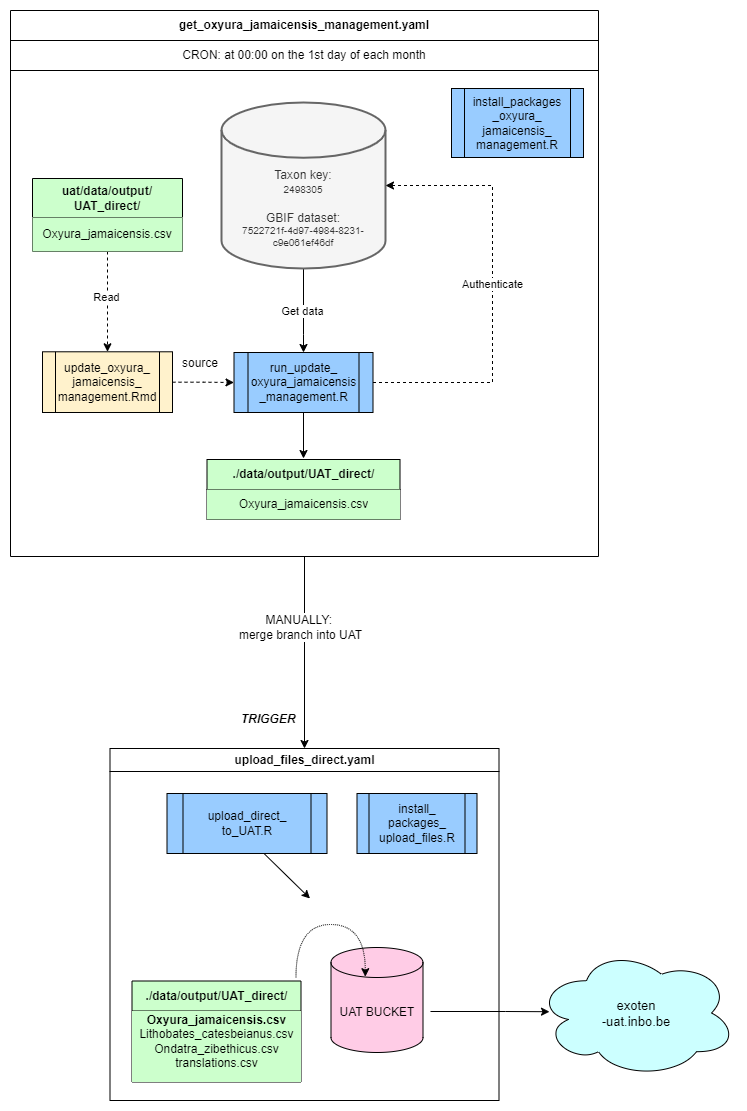

The diagram above was exported from draw.io. Its source (the exported page's mxGraphModel, read from the mxfile embedded in the PNG):
<mxGraphModel dx="2704" dy="4072" grid="0" gridSize="10" guides="1" tooltips="1" connect="1" arrows="1" fold="1" page="1" pageScale="1" pageWidth="827" pageHeight="1169" math="0" shadow="0">
  <root>
    <mxCell id="0" />
    <mxCell id="1" parent="0" />
    <mxCell id="0M3HcrVWXr35nF5zqDCu-1" value="upload_files_direct.yaml" style="swimlane;whiteSpace=wrap;html=1;" parent="1" vertex="1">
      <mxGeometry x="-1482.5" y="-2764" width="389" height="352" as="geometry" />
    </mxCell>
    <mxCell id="0M3HcrVWXr35nF5zqDCu-2" value="install_&lt;div&gt;packages_&lt;/div&gt;&lt;div&gt;upload_files.R&lt;/div&gt;" style="shape=process;whiteSpace=wrap;html=1;backgroundOutline=1;fillColor=#99CCFF;" parent="0M3HcrVWXr35nF5zqDCu-1" vertex="1">
      <mxGeometry x="247" y="45" width="120" height="60" as="geometry" />
    </mxCell>
    <mxCell id="0M3HcrVWXr35nF5zqDCu-3" value="&lt;div&gt;upload_direct_&lt;/div&gt;&lt;div&gt;to_UAT.R&lt;/div&gt;" style="shape=process;whiteSpace=wrap;html=1;backgroundOutline=1;fillColor=#99CCFF;" parent="0M3HcrVWXr35nF5zqDCu-1" vertex="1">
      <mxGeometry x="57" y="45" width="160" height="60" as="geometry" />
    </mxCell>
    <mxCell id="0M3HcrVWXr35nF5zqDCu-4" value="UAT BUCKET" style="shape=cylinder3;whiteSpace=wrap;html=1;boundedLbl=1;backgroundOutline=1;size=15;fillColor=#FFCCE6;" parent="0M3HcrVWXr35nF5zqDCu-1" vertex="1">
      <mxGeometry x="221" y="199" width="92" height="105" as="geometry" />
    </mxCell>
    <mxCell id="0M3HcrVWXr35nF5zqDCu-5" value="&lt;b&gt;./data/output/UAT_direct/&lt;/b&gt;" style="swimlane;fontStyle=0;childLayout=stackLayout;horizontal=1;startSize=30;horizontalStack=0;resizeParent=1;resizeParentMax=0;resizeLast=0;collapsible=1;marginBottom=0;whiteSpace=wrap;html=1;fillColor=#CCFFCC;" parent="0M3HcrVWXr35nF5zqDCu-1" vertex="1">
      <mxGeometry x="22" y="232.5" width="169" height="101" as="geometry" />
    </mxCell>
    <mxCell id="0M3HcrVWXr35nF5zqDCu-6" value="&lt;b&gt;Oxyura_jamaicensis.csv&lt;/b&gt;&lt;div&gt;Lithobates_catesbeianus.csv&lt;/div&gt;&lt;div&gt;Ondatra_zibethicus.csv&lt;/div&gt;&lt;div&gt;translations.csv&lt;br&gt;&lt;div&gt;&lt;br&gt;&lt;/div&gt;&lt;/div&gt;" style="text;strokeColor=none;fillColor=#CCFFCC;align=center;verticalAlign=middle;spacingLeft=4;spacingRight=4;overflow=hidden;points=[[0,0.5],[1,0.5]];portConstraint=eastwest;rotatable=0;whiteSpace=wrap;html=1;" parent="0M3HcrVWXr35nF5zqDCu-5" vertex="1">
      <mxGeometry y="30" width="169" height="71" as="geometry" />
    </mxCell>
    <mxCell id="0M3HcrVWXr35nF5zqDCu-7" value="" style="endArrow=classic;html=1;rounded=0;entryX=0.373;entryY=0.278;entryDx=0;entryDy=0;entryPerimeter=0;edgeStyle=orthogonalEdgeStyle;elbow=vertical;curved=1;dashed=1;dashPattern=1 1;" parent="0M3HcrVWXr35nF5zqDCu-1" target="0M3HcrVWXr35nF5zqDCu-4" edge="1">
      <mxGeometry width="50" height="50" relative="1" as="geometry">
        <mxPoint x="186" y="229" as="sourcePoint" />
        <mxPoint x="244.43" y="201" as="targetPoint" />
        <Array as="points">
          <mxPoint x="186" y="176" />
          <mxPoint x="255" y="176" />
        </Array>
      </mxGeometry>
    </mxCell>
    <mxCell id="0M3HcrVWXr35nF5zqDCu-8" value="" style="endArrow=classic;html=1;rounded=0;" parent="0M3HcrVWXr35nF5zqDCu-1" edge="1">
      <mxGeometry width="50" height="50" relative="1" as="geometry">
        <mxPoint x="154" y="105" as="sourcePoint" />
        <mxPoint x="200" y="150" as="targetPoint" />
      </mxGeometry>
    </mxCell>
    <mxCell id="0M3HcrVWXr35nF5zqDCu-9" style="edgeStyle=orthogonalEdgeStyle;rounded=0;orthogonalLoop=1;jettySize=auto;html=1;entryX=0.5;entryY=0;entryDx=0;entryDy=0;jumpStyle=none;" parent="1" source="0M3HcrVWXr35nF5zqDCu-10" target="0M3HcrVWXr35nF5zqDCu-1" edge="1">
      <mxGeometry relative="1" as="geometry">
        <mxPoint x="-1230.9999084472656" y="-2780.9999440511065" as="targetPoint" />
        <Array as="points" />
      </mxGeometry>
    </mxCell>
    <mxCell id="0M3HcrVWXr35nF5zqDCu-10" value="get_oxyura_jamaicensis_management.yaml" style="swimlane;whiteSpace=wrap;html=1;startSize=30;" parent="1" vertex="1">
      <mxGeometry x="-1582" y="-3502" width="588" height="546" as="geometry" />
    </mxCell>
    <mxCell id="0M3HcrVWXr35nF5zqDCu-11" value="CRON: at 00:00 on the 1st day of each month" style="rounded=0;whiteSpace=wrap;html=1;" parent="0M3HcrVWXr35nF5zqDCu-10" vertex="1">
      <mxGeometry y="30" width="588" height="30" as="geometry" />
    </mxCell>
    <mxCell id="C7t0vH9JfhbJ03PJu8zV-3" style="edgeStyle=orthogonalEdgeStyle;rounded=0;orthogonalLoop=1;jettySize=auto;html=1;dashed=1;" parent="0M3HcrVWXr35nF5zqDCu-10" source="0M3HcrVWXr35nF5zqDCu-12" target="0M3HcrVWXr35nF5zqDCu-14" edge="1">
      <mxGeometry relative="1" as="geometry" />
    </mxCell>
    <mxCell id="0M3HcrVWXr35nF5zqDCu-12" value="update_oxyura_&lt;div&gt;jamaicensis_&lt;/div&gt;&lt;div&gt;management.Rmd&lt;br&gt;&lt;/div&gt;" style="shape=process;whiteSpace=wrap;html=1;backgroundOutline=1;fillColor=#fff2cc;strokeColor=#000000;" parent="0M3HcrVWXr35nF5zqDCu-10" vertex="1">
      <mxGeometry x="32" y="341.29" width="130" height="60.71" as="geometry" />
    </mxCell>
    <mxCell id="0M3HcrVWXr35nF5zqDCu-14" value="run_update_&lt;div&gt;oxyura_jamaicensis&lt;/div&gt;&lt;div&gt;_management.R&lt;br&gt;&lt;/div&gt;" style="shape=process;whiteSpace=wrap;html=1;backgroundOutline=1;fillColor=#99CCFF;" parent="0M3HcrVWXr35nF5zqDCu-10" vertex="1">
      <mxGeometry x="223.5" y="342" width="139" height="60" as="geometry" />
    </mxCell>
    <mxCell id="0M3HcrVWXr35nF5zqDCu-16" value="source" style="text;html=1;align=center;verticalAlign=middle;whiteSpace=wrap;rounded=0;" parent="0M3HcrVWXr35nF5zqDCu-10" vertex="1">
      <mxGeometry x="160" y="338" width="60" height="30" as="geometry" />
    </mxCell>
    <mxCell id="0M3HcrVWXr35nF5zqDCu-17" value="&lt;b&gt;./data/output/UAT_direct/&lt;/b&gt;" style="swimlane;fontStyle=0;childLayout=stackLayout;horizontal=1;startSize=30;horizontalStack=0;resizeParent=1;resizeParentMax=0;resizeLast=0;collapsible=1;marginBottom=0;whiteSpace=wrap;html=1;fillColor=#CCFFCC;" parent="0M3HcrVWXr35nF5zqDCu-10" vertex="1">
      <mxGeometry x="196.5" y="449" width="193" height="60" as="geometry" />
    </mxCell>
    <mxCell id="0M3HcrVWXr35nF5zqDCu-18" value="Oxyura_jamaicensis.csv" style="text;strokeColor=none;fillColor=#CCFFCC;align=center;verticalAlign=middle;spacingLeft=4;spacingRight=4;overflow=hidden;points=[[0,0.5],[1,0.5]];portConstraint=eastwest;rotatable=0;whiteSpace=wrap;html=1;" parent="0M3HcrVWXr35nF5zqDCu-17" vertex="1">
      <mxGeometry y="30" width="193" height="30" as="geometry" />
    </mxCell>
    <mxCell id="0M3HcrVWXr35nF5zqDCu-19" value="install_packages&lt;div&gt;_oxyura_&lt;/div&gt;&lt;div&gt;jamaicensis_&lt;/div&gt;&lt;div&gt;management.R&lt;br&gt;&lt;/div&gt;" style="shape=process;whiteSpace=wrap;html=1;backgroundOutline=1;fillColor=#99CCFF;" parent="0M3HcrVWXr35nF5zqDCu-10" vertex="1">
      <mxGeometry x="441" y="78" width="132" height="69" as="geometry" />
    </mxCell>
    <mxCell id="0M3HcrVWXr35nF5zqDCu-20" value="" style="edgeStyle=orthogonalEdgeStyle;rounded=0;orthogonalLoop=1;jettySize=auto;html=1;exitX=0.5;exitY=1;exitDx=0;exitDy=0;exitPerimeter=0;entryX=0.5;entryY=0;entryDx=0;entryDy=0;" parent="0M3HcrVWXr35nF5zqDCu-10" source="0M3HcrVWXr35nF5zqDCu-21" target="0M3HcrVWXr35nF5zqDCu-14" edge="1">
      <mxGeometry relative="1" as="geometry">
        <Array as="points">
          <mxPoint x="293" y="324" />
          <mxPoint x="293" y="324" />
        </Array>
        <mxPoint x="293" y="304" as="targetPoint" />
      </mxGeometry>
    </mxCell>
    <mxCell id="0M3HcrVWXr35nF5zqDCu-21" value="&lt;div&gt;&lt;br&gt;&lt;/div&gt;&lt;div&gt;&lt;br&gt;&lt;/div&gt;&lt;div&gt;&lt;br&gt;&lt;/div&gt;&lt;div&gt;&lt;br&gt;&lt;/div&gt;&lt;div&gt;Taxon key:&lt;/div&gt;&lt;div&gt;&lt;font size=&quot;1&quot;&gt;2498305&lt;/font&gt;&lt;br&gt;&lt;/div&gt;&lt;div&gt;&lt;br&gt;&lt;/div&gt;GBIF dataset:&lt;div style=&quot;font-size: 10px;&quot;&gt;7522721f-4d97-4984-8231-c9e061ef46df&lt;br&gt;&lt;div&gt;&lt;br&gt;&lt;/div&gt;&lt;/div&gt;" style="strokeWidth=2;html=1;shape=mxgraph.flowchart.database;whiteSpace=wrap;fillColor=#f5f5f5;strokeColor=#666666;fontColor=#333333;" parent="0M3HcrVWXr35nF5zqDCu-10" vertex="1">
      <mxGeometry x="211" y="92" width="164" height="166" as="geometry" />
    </mxCell>
    <mxCell id="0M3HcrVWXr35nF5zqDCu-22" value="Get data" style="edgeLabel;html=1;align=center;verticalAlign=middle;resizable=0;points=[];" parent="0M3HcrVWXr35nF5zqDCu-10" connectable="0" vertex="1">
      <mxGeometry x="294" y="314.0001599974398" as="geometry">
        <mxPoint x="-3" y="-14" as="offset" />
      </mxGeometry>
    </mxCell>
    <mxCell id="0M3HcrVWXr35nF5zqDCu-23" style="edgeStyle=orthogonalEdgeStyle;rounded=0;orthogonalLoop=1;jettySize=auto;html=1;dashed=1;exitX=1;exitY=0.5;exitDx=0;exitDy=0;entryX=1;entryY=0.5;entryDx=0;entryDy=0;entryPerimeter=0;" parent="0M3HcrVWXr35nF5zqDCu-10" source="0M3HcrVWXr35nF5zqDCu-14" target="0M3HcrVWXr35nF5zqDCu-21" edge="1">
      <mxGeometry relative="1" as="geometry">
        <mxPoint x="330" y="369" as="sourcePoint" />
        <mxPoint x="335" y="239" as="targetPoint" />
        <Array as="points">
          <mxPoint x="482" y="372" />
          <mxPoint x="482" y="175" />
        </Array>
      </mxGeometry>
    </mxCell>
    <mxCell id="0M3HcrVWXr35nF5zqDCu-24" value="Authenticate" style="edgeLabel;html=1;align=center;verticalAlign=middle;resizable=0;points=[];" parent="0M3HcrVWXr35nF5zqDCu-23" connectable="0" vertex="1">
      <mxGeometry x="-0.0552" relative="1" as="geometry">
        <mxPoint x="-1" y="-18" as="offset" />
      </mxGeometry>
    </mxCell>
    <mxCell id="0M3HcrVWXr35nF5zqDCu-25" style="edgeStyle=orthogonalEdgeStyle;rounded=0;orthogonalLoop=1;jettySize=auto;html=1;dashed=1;entryX=0.5;entryY=0;entryDx=0;entryDy=0;" parent="0M3HcrVWXr35nF5zqDCu-10" source="0M3HcrVWXr35nF5zqDCu-26" target="0M3HcrVWXr35nF5zqDCu-12" edge="1">
      <mxGeometry relative="1" as="geometry">
        <mxPoint x="119" y="300" as="targetPoint" />
        <Array as="points" />
      </mxGeometry>
    </mxCell>
    <mxCell id="0M3HcrVWXr35nF5zqDCu-26" value="&lt;b&gt;uat/data/output/&lt;/b&gt;&lt;div&gt;&lt;b&gt;UAT_direct/&lt;/b&gt;&lt;/div&gt;" style="swimlane;fontStyle=0;childLayout=stackLayout;horizontal=1;startSize=39;horizontalStack=0;resizeParent=1;resizeParentMax=0;resizeLast=0;collapsible=1;marginBottom=0;whiteSpace=wrap;html=1;fillColor=#CCFFCC;" parent="0M3HcrVWXr35nF5zqDCu-10" vertex="1">
      <mxGeometry x="22" y="168" width="150" height="73" as="geometry" />
    </mxCell>
    <mxCell id="0M3HcrVWXr35nF5zqDCu-27" value="&lt;div&gt;Oxyura_jamaicensis.csv&lt;br&gt;&lt;/div&gt;" style="text;strokeColor=none;fillColor=#CCFFCC;align=center;verticalAlign=middle;spacingLeft=4;spacingRight=4;overflow=hidden;points=[[0,0.5],[1,0.5]];portConstraint=eastwest;rotatable=0;whiteSpace=wrap;html=1;" parent="0M3HcrVWXr35nF5zqDCu-26" vertex="1">
      <mxGeometry y="39" width="150" height="34" as="geometry" />
    </mxCell>
    <mxCell id="0M3HcrVWXr35nF5zqDCu-28" value="Read" style="edgeLabel;html=1;align=center;verticalAlign=middle;resizable=0;points=[];" parent="0M3HcrVWXr35nF5zqDCu-10" connectable="0" vertex="1">
      <mxGeometry x="100" y="272.99888888888836" as="geometry">
        <mxPoint x="-5" y="14" as="offset" />
      </mxGeometry>
    </mxCell>
    <mxCell id="C7t0vH9JfhbJ03PJu8zV-2" style="edgeStyle=orthogonalEdgeStyle;rounded=0;orthogonalLoop=1;jettySize=auto;html=1;" parent="0M3HcrVWXr35nF5zqDCu-10" source="0M3HcrVWXr35nF5zqDCu-14" edge="1">
      <mxGeometry relative="1" as="geometry">
        <mxPoint x="293" y="448" as="targetPoint" />
        <Array as="points">
          <mxPoint x="293" y="448" />
        </Array>
      </mxGeometry>
    </mxCell>
    <mxCell id="0M3HcrVWXr35nF5zqDCu-29" value="&lt;font style=&quot;font-size: 12px;&quot;&gt;MANUALLY:&amp;nbsp;&lt;/font&gt;&lt;div style=&quot;font-size: 12px;&quot;&gt;&lt;font style=&quot;font-size: 12px;&quot;&gt;merge branch into UAT&lt;/font&gt;&lt;/div&gt;" style="edgeLabel;html=1;align=center;verticalAlign=middle;resizable=0;points=[];" parent="1" connectable="0" vertex="1">
      <mxGeometry x="-1292.004408157345" y="-2885.9988888888884" as="geometry" />
    </mxCell>
    <mxCell id="0M3HcrVWXr35nF5zqDCu-30" value="&lt;i&gt;&lt;b&gt;TRIGGER&lt;/b&gt;&lt;/i&gt;" style="text;html=1;align=center;verticalAlign=middle;whiteSpace=wrap;rounded=0;" parent="1" vertex="1">
      <mxGeometry x="-1354" y="-2808" width="60" height="30" as="geometry" />
    </mxCell>
    <mxCell id="yjJrMFi9q5Hd3PzYy1V1-1" value="" style="edgeStyle=orthogonalEdgeStyle;rounded=0;orthogonalLoop=1;jettySize=auto;html=1;entryX=0.065;entryY=0.49;entryDx=0;entryDy=0;entryPerimeter=0;" parent="1" target="yjJrMFi9q5Hd3PzYy1V1-2" edge="1">
      <mxGeometry relative="1" as="geometry">
        <mxPoint x="-1162" y="-2501" as="sourcePoint" />
        <mxPoint x="-914.4403495347017" y="-2501" as="targetPoint" />
        <Array as="points">
          <mxPoint x="-1087" y="-2500" />
        </Array>
      </mxGeometry>
    </mxCell>
    <mxCell id="yjJrMFi9q5Hd3PzYy1V1-2" value="&lt;font style=&quot;font-size: 13px;&quot;&gt;exoten&lt;/font&gt;&lt;div style=&quot;font-size: 13px;&quot;&gt;&lt;font style=&quot;font-size: 13px;&quot;&gt;-uat.inbo.be&lt;/font&gt;&lt;/div&gt;" style="ellipse;shape=cloud;whiteSpace=wrap;html=1;fillColor=#CCFFFF;" parent="1" vertex="1">
      <mxGeometry x="-1056" y="-2564" width="200" height="129" as="geometry" />
    </mxCell>
  </root>
</mxGraphModel>